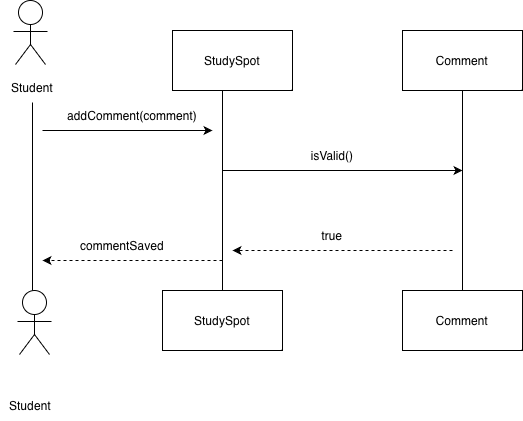

The diagram above was exported from draw.io. Its source (the exported page's mxGraphModel, read from the mxfile embedded in the PNG):
<mxGraphModel dx="934" dy="652" grid="1" gridSize="10" guides="1" tooltips="1" connect="1" arrows="1" fold="1" page="1" pageScale="1" pageWidth="850" pageHeight="1100" math="0" shadow="0">
  <root>
    <mxCell id="0" />
    <mxCell id="1" parent="0" />
    <mxCell id="nVC3sY6cKvbPnA3OzZ4I-1" parent="1" style="shape=mermaidUsecaseActor;actorType=normal;verticalLabelPosition=bottom;verticalAlign=top;html=1;outlineConnect=0;" value="" vertex="1">
      <mxGeometry height="72" width="56" x="180" y="70" as="geometry" />
    </mxCell>
    <mxCell id="nVC3sY6cKvbPnA3OzZ4I-2" parent="1" style="text;html=1;whiteSpace=wrap;strokeColor=none;fillColor=none;align=center;verticalAlign=middle;rounded=0;" value="Student" vertex="1">
      <mxGeometry height="30" width="60" x="180" y="142" as="geometry" />
    </mxCell>
    <mxCell id="nVC3sY6cKvbPnA3OzZ4I-3" parent="1" style="shape=mermaidUsecaseActor;actorType=normal;verticalLabelPosition=bottom;verticalAlign=top;html=1;outlineConnect=0;" value="" vertex="1">
      <mxGeometry height="72" width="56" x="184" y="360" as="geometry" />
    </mxCell>
    <mxCell id="nVC3sY6cKvbPnA3OzZ4I-4" edge="1" parent="1" style="endArrow=none;html=1;rounded=0;entryX=0.5;entryY=1;entryDx=0;entryDy=0;" target="nVC3sY6cKvbPnA3OzZ4I-2" value="">
      <mxGeometry height="50" relative="1" width="50" as="geometry">
        <mxPoint x="210" y="360" as="sourcePoint" />
        <mxPoint x="230" y="260" as="targetPoint" />
      </mxGeometry>
    </mxCell>
    <mxCell id="nVC3sY6cKvbPnA3OzZ4I-5" parent="1" style="text;html=1;whiteSpace=wrap;strokeColor=none;fillColor=none;align=center;verticalAlign=middle;rounded=0;" value="Student" vertex="1">
      <mxGeometry height="30" width="60" x="178" y="460" as="geometry" />
    </mxCell>
    <mxCell id="nVC3sY6cKvbPnA3OzZ4I-6" edge="1" parent="1" style="endArrow=classic;html=1;rounded=0;" value="">
      <mxGeometry height="50" relative="1" width="50" as="geometry">
        <mxPoint x="220" y="200" as="sourcePoint" />
        <mxPoint x="390" y="200" as="targetPoint" />
      </mxGeometry>
    </mxCell>
    <mxCell id="nVC3sY6cKvbPnA3OzZ4I-7" parent="1" style="text;html=1;whiteSpace=wrap;strokeColor=none;fillColor=none;align=center;verticalAlign=middle;rounded=0;" value="addComment(comment)" vertex="1">
      <mxGeometry height="30" width="60" x="280" y="170" as="geometry" />
    </mxCell>
    <mxCell id="nVC3sY6cKvbPnA3OzZ4I-8" edge="1" parent="1" style="endArrow=none;html=1;rounded=0;" value="">
      <mxGeometry height="50" relative="1" width="50" as="geometry">
        <mxPoint x="400" y="360" as="sourcePoint" />
        <mxPoint x="400" y="160" as="targetPoint" />
      </mxGeometry>
    </mxCell>
    <mxCell id="nVC3sY6cKvbPnA3OzZ4I-10" parent="1" style="rounded=0;whiteSpace=wrap;html=1;" value="StudySpot" vertex="1">
      <mxGeometry height="60" width="120" x="340" y="360" as="geometry" />
    </mxCell>
    <mxCell id="nVC3sY6cKvbPnA3OzZ4I-11" parent="1" style="rounded=0;whiteSpace=wrap;html=1;" value="StudySpot" vertex="1">
      <mxGeometry height="60" width="120" x="350" y="100" as="geometry" />
    </mxCell>
    <mxCell id="nVC3sY6cKvbPnA3OzZ4I-12" parent="1" style="rounded=0;whiteSpace=wrap;html=1;" value="Comment" vertex="1">
      <mxGeometry height="60" width="120" x="580" y="100" as="geometry" />
    </mxCell>
    <mxCell id="nVC3sY6cKvbPnA3OzZ4I-13" parent="1" style="rounded=0;whiteSpace=wrap;html=1;" value="Comment" vertex="1">
      <mxGeometry height="60" width="120" x="580" y="360" as="geometry" />
    </mxCell>
    <mxCell id="nVC3sY6cKvbPnA3OzZ4I-14" edge="1" parent="1" source="nVC3sY6cKvbPnA3OzZ4I-13" style="endArrow=none;html=1;rounded=0;entryX=0.5;entryY=1;entryDx=0;entryDy=0;exitX=0.5;exitY=0;exitDx=0;exitDy=0;" target="nVC3sY6cKvbPnA3OzZ4I-12" value="">
      <mxGeometry height="50" relative="1" width="50" as="geometry">
        <mxPoint x="615" y="300" as="sourcePoint" />
        <mxPoint x="665" y="250" as="targetPoint" />
      </mxGeometry>
    </mxCell>
    <mxCell id="nVC3sY6cKvbPnA3OzZ4I-15" edge="1" parent="1" style="endArrow=classic;html=1;rounded=0;" value="">
      <mxGeometry height="50" relative="1" width="50" as="geometry">
        <mxPoint x="400" y="240" as="sourcePoint" />
        <mxPoint x="640" y="240" as="targetPoint" />
      </mxGeometry>
    </mxCell>
    <mxCell id="nVC3sY6cKvbPnA3OzZ4I-16" parent="1" style="text;html=1;whiteSpace=wrap;strokeColor=none;fillColor=none;align=center;verticalAlign=middle;rounded=0;" value="isValid()" vertex="1">
      <mxGeometry height="30" width="60" x="480" y="210" as="geometry" />
    </mxCell>
    <mxCell id="nVC3sY6cKvbPnA3OzZ4I-18" edge="1" parent="1" style="html=1;labelBackgroundColor=#ffffff;startArrow=none;startFill=0;startSize=6;endArrow=classic;endFill=1;endSize=6;jettySize=auto;orthogonalLoop=1;strokeWidth=1;dashed=1;fontSize=14;rounded=0;" value="">
      <mxGeometry height="60" relative="1" width="60" as="geometry">
        <mxPoint x="630" y="320" as="sourcePoint" />
        <mxPoint x="410" y="320" as="targetPoint" />
      </mxGeometry>
    </mxCell>
    <mxCell id="nVC3sY6cKvbPnA3OzZ4I-19" parent="1" style="text;html=1;whiteSpace=wrap;strokeColor=none;fillColor=none;align=center;verticalAlign=middle;rounded=0;" value="&lt;font&gt;true&lt;/font&gt;" vertex="1">
      <mxGeometry height="30" width="60" x="480" y="290" as="geometry" />
    </mxCell>
    <mxCell id="nVC3sY6cKvbPnA3OzZ4I-20" edge="1" parent="1" style="html=1;labelBackgroundColor=#ffffff;startArrow=none;startFill=0;startSize=6;endArrow=classic;endFill=1;endSize=6;jettySize=auto;orthogonalLoop=1;strokeWidth=1;dashed=1;fontSize=14;rounded=0;" value="">
      <mxGeometry height="60" relative="1" width="60" as="geometry">
        <mxPoint x="400" y="330" as="sourcePoint" />
        <mxPoint x="220" y="330" as="targetPoint" />
      </mxGeometry>
    </mxCell>
    <mxCell id="nVC3sY6cKvbPnA3OzZ4I-21" parent="1" style="text;html=1;whiteSpace=wrap;strokeColor=none;fillColor=none;align=center;verticalAlign=middle;rounded=0;" value="commentSaved" vertex="1">
      <mxGeometry height="30" width="60" x="270" y="300" as="geometry" />
    </mxCell>
  </root>
</mxGraphModel>